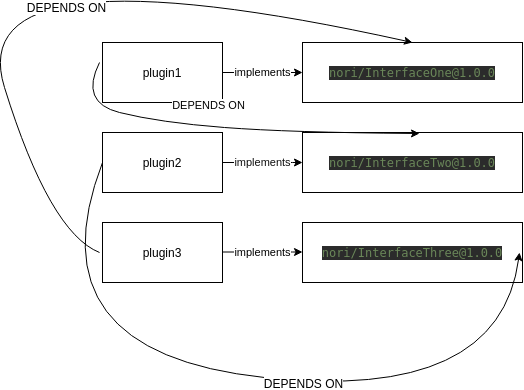

The diagram above was exported from draw.io. Its source (the exported page's mxGraphModel, read from the mxfile embedded in the PNG):
<mxGraphModel dx="1355" dy="729" grid="1" gridSize="10" guides="1" tooltips="1" connect="1" arrows="1" fold="1" page="1" pageScale="1" pageWidth="827" pageHeight="1169" math="0" shadow="0">
  <root>
    <mxCell id="0" />
    <mxCell id="1" parent="0" />
    <mxCell id="Mb_dR1OUN00MmmIYzumh-1" value="plugin1" style="rounded=0;whiteSpace=wrap;html=1;" parent="1" vertex="1">
      <mxGeometry x="203" y="130" width="120" height="60" as="geometry" />
    </mxCell>
    <mxCell id="Mb_dR1OUN00MmmIYzumh-2" value="plugin2" style="rounded=0;whiteSpace=wrap;html=1;" parent="1" vertex="1">
      <mxGeometry x="203" y="220" width="120" height="60" as="geometry" />
    </mxCell>
    <mxCell id="Mb_dR1OUN00MmmIYzumh-5" value="plugin3" style="rounded=0;whiteSpace=wrap;html=1;" parent="1" vertex="1">
      <mxGeometry x="203" y="310" width="120" height="60" as="geometry" />
    </mxCell>
    <mxCell id="Mb_dR1OUN00MmmIYzumh-11" value="&lt;pre style=&quot;background-color: rgb(43 , 43 , 43) ; font-family: &amp;#34;dejavu sans mono&amp;#34; ; font-size: 9pt&quot;&gt;&lt;pre style=&quot;color: rgb(169 , 183 , 198) ; font-family: &amp;#34;dejavu sans mono&amp;#34; ; font-size: 9pt&quot;&gt;&lt;pre style=&quot;font-family: &amp;#34;dejavu sans mono&amp;#34; ; font-size: 9pt&quot;&gt;&lt;span style=&quot;color: #6a8759&quot;&gt;nori/InterfaceOne@1.0.0&lt;/span&gt;&lt;/pre&gt;&lt;/pre&gt;&lt;/pre&gt;" style="rounded=0;html=1;fontColor=#FFFFFF;whiteSpace=wrap;" parent="1" vertex="1">
      <mxGeometry x="403" y="130" width="220" height="60" as="geometry" />
    </mxCell>
    <mxCell id="Mb_dR1OUN00MmmIYzumh-12" value="implements" style="endArrow=classic;html=1;exitX=1;exitY=0.5;exitDx=0;exitDy=0;entryX=0;entryY=0.5;entryDx=0;entryDy=0;" parent="1" source="Mb_dR1OUN00MmmIYzumh-1" target="Mb_dR1OUN00MmmIYzumh-11" edge="1">
      <mxGeometry width="50" height="50" relative="1" as="geometry">
        <mxPoint x="203" y="560" as="sourcePoint" />
        <mxPoint x="253" y="510" as="targetPoint" />
      </mxGeometry>
    </mxCell>
    <mxCell id="Mb_dR1OUN00MmmIYzumh-15" value="Text" style="text;html=1;align=center;verticalAlign=middle;resizable=0;points=[];autosize=1;fontColor=#FFFFFF;" parent="1" vertex="1">
      <mxGeometry x="436" y="260" width="40" height="20" as="geometry" />
    </mxCell>
    <mxCell id="Mb_dR1OUN00MmmIYzumh-20" value="&lt;pre style=&quot;background-color: rgb(43 , 43 , 43) ; font-family: &amp;#34;dejavu sans mono&amp;#34; ; font-size: 9pt&quot;&gt;&lt;pre style=&quot;color: rgb(169 , 183 , 198) ; font-family: &amp;#34;dejavu sans mono&amp;#34; ; font-size: 9pt&quot;&gt;&lt;pre style=&quot;font-family: &amp;#34;dejavu sans mono&amp;#34; ; font-size: 9pt&quot;&gt;&lt;span style=&quot;color: #6a8759&quot;&gt;nori/InterfaceTwo@1.0.0&lt;/span&gt;&lt;/pre&gt;&lt;/pre&gt;&lt;/pre&gt;" style="rounded=0;html=1;fontColor=#FFFFFF;whiteSpace=wrap;" parent="1" vertex="1">
      <mxGeometry x="403" y="220" width="220" height="60" as="geometry" />
    </mxCell>
    <mxCell id="Mb_dR1OUN00MmmIYzumh-21" value="&lt;pre style=&quot;background-color: rgb(43 , 43 , 43) ; font-family: &amp;#34;dejavu sans mono&amp;#34; ; font-size: 9pt&quot;&gt;&lt;pre style=&quot;color: rgb(169 , 183 , 198) ; font-family: &amp;#34;dejavu sans mono&amp;#34; ; font-size: 9pt&quot;&gt;&lt;pre style=&quot;font-family: &amp;#34;dejavu sans mono&amp;#34; ; font-size: 9pt&quot;&gt;&lt;span style=&quot;color: #6a8759&quot;&gt;nori/InterfaceThree@1.0.0&lt;/span&gt;&lt;/pre&gt;&lt;/pre&gt;&lt;/pre&gt;" style="rounded=0;html=1;fontColor=#FFFFFF;whiteSpace=wrap;" parent="1" vertex="1">
      <mxGeometry x="403" y="310" width="220" height="60" as="geometry" />
    </mxCell>
    <mxCell id="Mb_dR1OUN00MmmIYzumh-25" value="implements" style="endArrow=classic;html=1;fontColor=#0F0F0F;exitX=1;exitY=0.5;exitDx=0;exitDy=0;entryX=0;entryY=0.5;entryDx=0;entryDy=0;" parent="1" source="Mb_dR1OUN00MmmIYzumh-2" target="Mb_dR1OUN00MmmIYzumh-20" edge="1">
      <mxGeometry width="50" height="50" relative="1" as="geometry">
        <mxPoint x="203" y="520" as="sourcePoint" />
        <mxPoint x="253" y="470" as="targetPoint" />
        <Array as="points">
          <mxPoint x="403" y="250" />
        </Array>
      </mxGeometry>
    </mxCell>
    <mxCell id="Mb_dR1OUN00MmmIYzumh-26" value="implements" style="endArrow=classic;html=1;fontColor=#000000;exitX=1;exitY=0.5;exitDx=0;exitDy=0;entryX=0;entryY=0.5;entryDx=0;entryDy=0;" parent="1" edge="1">
      <mxGeometry width="50" height="50" relative="1" as="geometry">
        <mxPoint x="323" y="339.5" as="sourcePoint" />
        <mxPoint x="403" y="339.5" as="targetPoint" />
        <Array as="points">
          <mxPoint x="403" y="339.5" />
        </Array>
      </mxGeometry>
    </mxCell>
    <mxCell id="Mb_dR1OUN00MmmIYzumh-29" value="DEPENDS ON" style="curved=1;endArrow=classic;html=1;fontColor=#000000;" parent="1" edge="1">
      <mxGeometry x="-0.0948" y="21" width="50" height="50" relative="1" as="geometry">
        <mxPoint x="200" y="150" as="sourcePoint" />
        <mxPoint x="520" y="221" as="targetPoint" />
        <Array as="points">
          <mxPoint x="180" y="190" />
          <mxPoint x="260" y="210" />
          <mxPoint x="390" y="220" />
        </Array>
        <mxPoint as="offset" />
      </mxGeometry>
    </mxCell>
    <mxCell id="Mb_dR1OUN00MmmIYzumh-31" value="" style="curved=1;endArrow=classic;html=1;fontColor=#000000;exitX=0;exitY=0.5;exitDx=0;exitDy=0;" parent="1" source="Mb_dR1OUN00MmmIYzumh-2" edge="1">
      <mxGeometry width="50" height="50" relative="1" as="geometry">
        <mxPoint x="190" y="260" as="sourcePoint" />
        <mxPoint x="620" y="340" as="targetPoint" />
        <Array as="points">
          <mxPoint x="130" y="440" />
          <mxPoint x="600" y="490" />
        </Array>
      </mxGeometry>
    </mxCell>
    <mxCell id="Mb_dR1OUN00MmmIYzumh-32" value="DEPENDS ON" style="text;html=1;align=center;verticalAlign=middle;resizable=0;points=[];labelBackgroundColor=#ffffff;fontColor=#000000;" parent="Mb_dR1OUN00MmmIYzumh-31" vertex="1" connectable="0">
      <mxGeometry x="-0.0255" y="4" relative="1" as="geometry">
        <mxPoint x="74.24" y="12.879999999999995" as="offset" />
      </mxGeometry>
    </mxCell>
    <mxCell id="JEBcUlOsF_1m-jI31Blg-1" value="" style="curved=1;endArrow=classic;html=1;entryX=0.5;entryY=0;entryDx=0;entryDy=0;" edge="1" parent="1" target="Mb_dR1OUN00MmmIYzumh-11">
      <mxGeometry width="50" height="50" relative="1" as="geometry">
        <mxPoint x="200" y="340" as="sourcePoint" />
        <mxPoint x="100" y="100" as="targetPoint" />
        <Array as="points">
          <mxPoint x="150" y="320" />
          <mxPoint x="60" y="30" />
        </Array>
      </mxGeometry>
    </mxCell>
    <mxCell id="JEBcUlOsF_1m-jI31Blg-2" value="DEPENDS ON" style="text;html=1;align=center;verticalAlign=middle;resizable=0;points=[];labelBackgroundColor=#ffffff;" vertex="1" connectable="0" parent="JEBcUlOsF_1m-jI31Blg-1">
      <mxGeometry x="0.1561" y="-40" relative="1" as="geometry">
        <mxPoint as="offset" />
      </mxGeometry>
    </mxCell>
  </root>
</mxGraphModel>